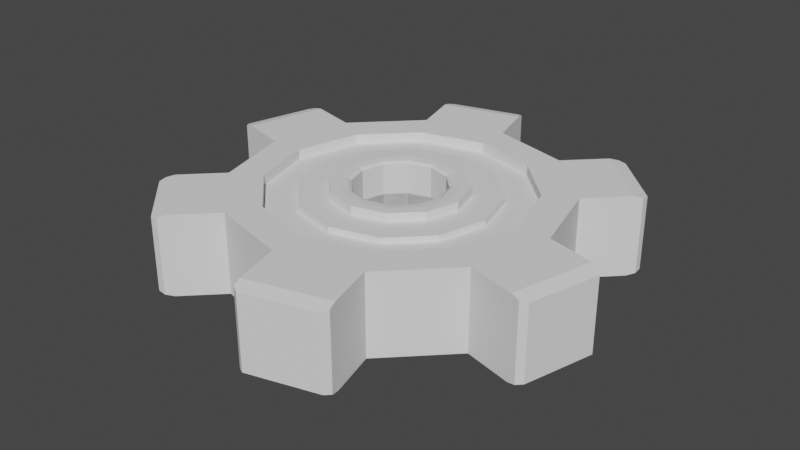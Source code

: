 # Source: 6Gear.blend  (saved by Blender 2.80.75; exported with 4.5.12 LTS)
import bpy
from mathutils import Matrix  # noqa: F401  (used for matrix-valued properties, if any)

bpy.ops.wm.read_factory_settings(use_empty=True)
scene = bpy.context.scene
scene.name = 'Scene'

# ---- collections
col_collection = bpy.data.collections.new('Collection'); scene.collection.children.link(col_collection)

# ---- world
world_world = bpy.data.worlds.new('World'); scene.world = world_world
world_world.use_nodes = True; world_world.node_tree.nodes.clear()
_N = world_world.node_tree.nodes; _L = world_world.node_tree.links
n0 = _N.new('ShaderNodeOutputWorld'); n0.name = 'World Output'; n0.location = (300, 300)
n1 = _N.new('ShaderNodeBackground'); n1.name = 'Background'; n1.location = (10, 300)
n1.inputs[0].default_value = (0.05088, 0.05088, 0.05088, 1.0)
_L.new(n1.outputs[0], n0.inputs[0])
n0.is_active_output = True
world_world.color = (0.05088, 0.05088, 0.05088)
world_world.use_sun_shadow = False
world_world.sun_shadow_jitter_overblur = 0.0

# ---- meshes
me_cylinder_004 = bpy.data.meshes.new('Cylinder.004')
me_cylinder_004.from_pydata([(2.884e-08, 0.7923, 1.0), (0.3961, 0.6861, 1.0), (0.6861, 0.3961, 1.0), (0.7923, -3.089e-08, 1.0), (0.6861, -0.3961, 1.0), (0.3961, -0.6861, 1.0), (1.254e-07, -0.7923, 1.0), (-0.3961, -0.6861, 1.0), (-0.6861, -0.3961, 1.0), (-0.7923, -3.656e-07, 1.0), (-0.6861, 0.3961, 1.0), (-0.3961, 0.6861, 1.0), (0.0, 1.0, 0.0), (0.5, 0.866, 0.0), (0.866, 0.5, 0.0), (1.0, -4.371e-08, 0.0), (0.866, -0.5, 0.0), (0.5, -0.866, 0.0), (1.51e-07, -1.0, 0.0), (-0.5, -0.866, 0.0), (-0.866, -0.5, 0.0), (-1.0, -4.649e-07, 0.0), (-0.866, 0.5, 0.0), (-0.5, 0.866, 0.0), (0.5, 0.866, 1.0), (0.0, 1.0, 1.0), (0.866, 0.5, 1.0), (1.0, -4.371e-08, 1.0), (0.866, -0.5, 1.0), (0.5, -0.866, 1.0), (1.51e-07, -1.0, 1.0), (-0.5, -0.866, 1.0), (-0.866, -0.5, 1.0), (-1.0, -4.649e-07, 1.0), (-0.866, 0.5, 1.0), (-0.5, 0.866, 1.0), (0.2967, 0.5139, 0.754), (6.566e-08, 0.5934, 0.754), (0.5139, 0.2967, 0.754), (0.5934, -1.862e-08, 0.754), (0.5139, -0.2967, 0.754), (0.2967, -0.5139, 0.754), (1.254e-07, -0.5934, 0.754), (-0.2967, -0.5139, 0.754), (-0.5139, -0.2967, 0.754), (-0.5934, -2.613e-07, 0.754), (-0.5139, 0.2967, 0.754), (-0.2967, 0.5139, 0.754), (0.3961, 0.6861, 0.754), (2.884e-08, 0.7923, 0.754), (0.6861, 0.3961, 0.754), (0.7923, -3.089e-08, 0.754), (0.6861, -0.3961, 0.754), (0.3961, -0.6861, 0.754), (1.254e-07, -0.7923, 0.754), (-0.3961, -0.6861, 0.754), (-0.6861, -0.3961, 0.754), (-0.7923, -3.656e-07, 0.754), (-0.6861, 0.3961, 0.754), (-0.3961, 0.6861, 0.754), (0.2054, 0.3557, 0.8951), (9.383e-08, 0.4108, 0.8951), (0.3557, 0.2054, 0.8951), (0.4108, -7.351e-09, 0.8951), (0.3557, -0.2054, 0.8951), (0.2054, -0.3557, 0.8951), (1.366e-07, -0.4108, 0.8951), (-0.2054, -0.3557, 0.8951), (-0.3557, -0.2054, 0.8951), (-0.4108, -1.683e-07, 0.8951), (-0.3557, 0.2054, 0.8951), (-0.2054, 0.3557, 0.8951), (0.2967, 0.5139, 0.8951), (6.566e-08, 0.5934, 0.8951), (0.5139, 0.2967, 0.8951), (0.5934, -1.862e-08, 0.8951), (0.5139, -0.2967, 0.8951), (0.2967, -0.5139, 0.8951), (1.254e-07, -0.5934, 0.8951), (-0.2967, -0.5139, 0.8951), (-0.5139, -0.2967, 0.8951), (-0.5934, -2.613e-07, 0.8951), (-0.5139, 0.2967, 0.8951), (-0.2967, 0.5139, 0.8951), (0.2054, 0.3557, 1.104), (9.383e-08, 0.4108, 1.104), (0.3557, 0.2054, 1.104), (0.4108, -7.351e-09, 1.104), (0.3557, -0.2054, 1.104), (0.2054, -0.3557, 1.104), (1.366e-07, -0.4108, 1.104), (-0.2054, -0.3557, 1.104), (-0.3557, -0.2054, 1.104), (-0.4108, -1.683e-07, 1.104), (-0.3557, 0.2054, 1.104), (-0.2054, 0.3557, 1.104), (0.1404, 0.2432, -0.2799), (1.059e-07, 0.2808, -0.2799), (0.2432, 0.1404, -0.2799), (0.2808, -1.335e-09, -0.2799), (0.2432, -0.1404, -0.2799), (0.1404, -0.2432, -0.2799), (1.447e-07, -0.2808, -0.2799), (-0.1404, -0.2432, -0.2799), (-0.2432, -0.1404, -0.2799), (-0.2808, -1.161e-07, -0.2799), (-0.2432, 0.1404, -0.2799), (-0.1404, 0.2432, -0.2799), (0.1404, 0.2432, 1.035), (0.1765, 0.3057, 1.104), (0.151, 0.2615, 1.084), (9.918e-08, 0.353, 1.104), (1.059e-07, 0.2808, 1.035), (1.038e-07, 0.3019, 1.084), (0.2432, 0.1404, 1.035), (0.3057, 0.1765, 1.104), (0.2615, 0.151, 1.084), (0.2808, -1.335e-09, 1.035), (0.353, -4.676e-09, 1.104), (0.3019, -2.328e-09, 1.084), (0.2432, -0.1404, 1.035), (0.3057, -0.1765, 1.104), (0.2615, -0.151, 1.084), (0.1404, -0.2432, 1.035), (0.1765, -0.3057, 1.104), (0.151, -0.2615, 1.084), (1.447e-07, -0.2808, 1.035), (1.402e-07, -0.353, 1.104), (1.432e-07, -0.3019, 1.084), (-0.1404, -0.2432, 1.035), (-0.1765, -0.3057, 1.104), (-0.151, -0.2615, 1.084), (-0.2432, -0.1404, 1.035), (-0.3057, -0.1765, 1.104), (-0.2615, -0.151, 1.084), (-0.2808, -1.161e-07, 1.035), (-0.353, -1.451e-07, 1.104), (-0.3019, -1.246e-07, 1.084), (-0.2432, 0.1404, 1.035), (-0.3057, 0.1765, 1.104), (-0.2615, 0.151, 1.084), (-0.1404, 0.2432, 1.035), (-0.1765, 0.3057, 1.104), (-0.151, 0.2615, 1.084), (0.7154, 1.081, 1.0), (1.081, 0.7154, 1.0), (1.294, -0.07886, 1.0), (1.16, -0.5789, 1.0), (0.5789, -1.16, 1.0), (0.07886, -1.294, 1.0), (-0.7154, -1.081, 1.0), (-1.081, -0.7154, 1.0), (-1.294, 0.07886, 1.0), (-1.16, 0.5789, 1.0), (-0.5789, 1.16, 1.0), (-0.07886, 1.294, 1.0), (0.7548, 1.121, 0.0), (0.802, 1.121, 0.0), (1.121, 0.802, 0.0), (1.121, 0.7548, 0.0), (1.348, -0.09325, 0.0), (1.372, -0.1342, 0.0), (1.255, -0.5696, 0.0), (1.214, -0.5932, 0.0), (0.5932, -1.214, 0.0), (0.5696, -1.255, 0.0), (0.1342, -1.372, 0.0), (0.09325, -1.348, 0.0), (-0.7548, -1.121, 0.0), (-0.802, -1.121, 0.0), (-1.121, -0.802, 0.0), (-1.121, -0.7548, 0.0), (-1.348, 0.09325, 0.0), (-1.372, 0.1342, 0.0), (-1.255, 0.5696, 0.0), (-1.214, 0.5932, 0.0), (-0.5932, 1.214, 0.0), (-0.5696, 1.255, 0.0), (-0.1342, 1.372, 0.0), (-0.09325, 1.348, 0.0), (0.802, 1.121, 0.911), (0.7548, 1.121, 0.9444), (1.121, 0.7548, 0.9444), (1.121, 0.802, 0.911), (1.372, -0.1342, 0.911), (1.348, -0.09325, 0.9444), (1.214, -0.5932, 0.9444), (1.255, -0.5696, 0.911), (0.5696, -1.255, 0.911), (0.5932, -1.214, 0.9444), (0.09325, -1.348, 0.9444), (0.1342, -1.372, 0.911), (-0.802, -1.121, 0.911), (-0.7548, -1.121, 0.9444), (-1.121, -0.7548, 0.9444), (-1.121, -0.802, 0.911), (-1.372, 0.1342, 0.911), (-1.348, 0.09325, 0.9444), (-1.214, 0.5932, 0.9444), (-1.255, 0.5696, 0.911), (-0.5696, 1.255, 0.911), (-0.5932, 1.214, 0.9444), (-0.09325, 1.348, 0.9444), (-0.1342, 1.372, 0.911)], [], [(12, 25, 24, 13), (14, 26, 27, 15), (22, 175, 198, 153, 34), (16, 28, 29, 17), (18, 30, 31, 19), (20, 32, 33, 21), (12, 179, 202, 155, 25), (8, 7, 55, 56), (22, 34, 35, 23), (27, 146, 185, 160, 15), (157, 180, 183, 158), (28, 147, 146, 27), (29, 148, 189, 164, 17), (161, 184, 187, 162), (30, 149, 148, 29), (31, 150, 193, 168, 19), (165, 188, 191, 166), (32, 151, 150, 31), (33, 152, 197, 172, 21), (169, 192, 195, 170), (34, 153, 152, 33), (35, 154, 201, 176, 23), (173, 196, 199, 174), (25, 155, 154, 35), (182, 183, 180, 181, 144, 145), (177, 200, 203, 178), (20, 171, 194, 151, 32), (18, 167, 190, 149, 30), (16, 163, 186, 147, 28), (14, 159, 182, 145, 26), (0, 1, 24, 25), (1, 2, 26, 24), (2, 3, 27, 26), (3, 4, 28, 27), (4, 5, 29, 28), (5, 6, 30, 29), (6, 7, 31, 30), (7, 8, 32, 31), (8, 9, 33, 32), (9, 10, 34, 33), (10, 11, 35, 34), (11, 0, 25, 35), (47, 46, 82, 83), (1, 0, 49, 48), (6, 5, 53, 54), (11, 10, 58, 59), (4, 3, 51, 52), (9, 8, 56, 57), (2, 1, 48, 50), (7, 6, 54, 55), (0, 11, 59, 49), (5, 4, 52, 53), (10, 9, 57, 58), (3, 2, 50, 51), (37, 36, 48, 49), (36, 38, 50, 48), (38, 39, 51, 50), (39, 40, 52, 51), (40, 41, 53, 52), (41, 42, 54, 53), (42, 43, 55, 54), (43, 44, 56, 55), (44, 45, 57, 56), (45, 46, 58, 57), (46, 47, 59, 58), (47, 37, 49, 59), (62, 60, 84, 86), (40, 39, 75, 76), (45, 44, 80, 81), (38, 36, 72, 74), (43, 42, 78, 79), (37, 47, 83, 73), (41, 40, 76, 77), (46, 45, 81, 82), (39, 38, 74, 75), (44, 43, 79, 80), (36, 37, 73, 72), (42, 41, 77, 78), (61, 60, 72, 73), (60, 62, 74, 72), (62, 63, 75, 74), (63, 64, 76, 75), (64, 65, 77, 76), (65, 66, 78, 77), (66, 67, 79, 78), (67, 68, 80, 79), (68, 69, 81, 80), (69, 70, 82, 81), (70, 71, 83, 82), (71, 61, 73, 83), (126, 123, 101, 102), (67, 66, 90, 91), (61, 71, 95, 85), (65, 64, 88, 89), (70, 69, 93, 94), (63, 62, 86, 87), (68, 67, 91, 92), (60, 61, 85, 84), (66, 65, 89, 90), (71, 70, 94, 95), (64, 63, 87, 88), (69, 68, 92, 93), (114, 108, 96, 98), (111, 109, 84, 85), (120, 117, 99, 100), (121, 124, 89, 88), (123, 120, 100, 101), (129, 126, 102, 103), (132, 129, 103, 104), (135, 132, 104, 105), (138, 135, 105, 106), (141, 138, 106, 107), (117, 114, 98, 99), (136, 139, 94, 93), (115, 118, 87, 86), (130, 133, 92, 91), (109, 115, 86, 84), (124, 127, 90, 89), (139, 142, 95, 94), (118, 121, 88, 87), (133, 136, 93, 92), (112, 141, 107, 97), (127, 130, 91, 90), (142, 111, 85, 95), (109, 111, 113, 110), (110, 113, 112, 108), (115, 109, 110, 116), (116, 110, 108, 114), (118, 115, 116, 119), (119, 116, 114, 117), (121, 118, 119, 122), (122, 119, 117, 120), (124, 121, 122, 125), (125, 122, 120, 123), (127, 124, 125, 128), (128, 125, 123, 126), (130, 127, 128, 131), (131, 128, 126, 129), (133, 130, 131, 134), (134, 131, 129, 132), (136, 133, 134, 137), (137, 134, 132, 135), (139, 136, 137, 140), (140, 137, 135, 138), (142, 139, 140, 143), (143, 140, 138, 141), (111, 142, 143, 113), (113, 143, 141, 112), (108, 112, 97, 96), (186, 187, 184, 185, 146, 147), (190, 191, 188, 189, 148, 149), (194, 195, 192, 193, 150, 151), (198, 199, 196, 197, 152, 153), (202, 203, 200, 201, 154, 155), (26, 145, 144, 24), (180, 157, 156, 181), (182, 159, 158, 183), (184, 161, 160, 185), (186, 163, 162, 187), (188, 165, 164, 189), (190, 167, 166, 191), (192, 169, 168, 193), (194, 171, 170, 195), (196, 173, 172, 197), (198, 175, 174, 199), (200, 177, 176, 201), (202, 179, 178, 203), (24, 144, 181, 156, 13)])
_uv = me_cylinder_004.uv_layers.new(name='UVMap')
_uv.uv.foreach_set('vector', [1.0, 0.75, 1.0, 1.0, 0.9167, 1.0, 0.9167, 0.75, 0.8333, 0.75, 0.8333, 1.0, 0.75, 1.0, 0.75, 0.75, 0.1667, 0.75, 0.1667, 0.75, 0.1667, 0.9861, 0.1667, 1.0, 0.1667, 1.0, 0.6667, 0.75, 0.6667, 1.0, 0.5833, 1.0, 0.5833, 0.75, 0.5, 0.75, 0.5, 1.0, 0.4167, 1.0, 0.4167, 0.75, 0.3333, 0.75, 0.3333, 1.0, 0.25, 1.0, 0.25, 0.75, 7.451e-08, 0.75, 7.451e-08, 0.75, 7.451e-08, 0.9861, 7.451e-08, 1.0, 7.451e-08, 1.0, 0.08533, 0.1549, 0.1549, 0.08533, 0.1549, 0.08533, 0.08533, 0.1549, 0.1667, 0.75, 0.1667, 1.0, 0.08333, 1.0, 0.08333, 0.75, 0.75, 1.0, 0.75, 1.0, 0.75, 0.9861, 0.75, 0.75, 0.75, 0.75, 0.9113, 0.75, 0.9113, 0.9777, 0.8387, 0.9777, 0.8387, 0.75, 0.6667, 1.0, 0.6667, 1.0, 0.75, 1.0, 0.75, 1.0, 0.5833, 1.0, 0.5833, 1.0, 0.5833, 0.9861, 0.5833, 0.75, 0.5833, 0.75, 0.7446, 0.75, 0.7446, 0.9777, 0.672, 0.9777, 0.672, 0.75, 0.5, 1.0, 0.5, 1.0, 0.5833, 1.0, 0.5833, 1.0, 0.4167, 1.0, 0.4167, 1.0, 0.4167, 0.9861, 0.4167, 0.75, 0.4167, 0.75, 0.578, 0.75, 0.578, 0.9777, 0.5054, 0.9777, 0.5054, 0.75, 0.3333, 1.0, 0.3333, 1.0, 0.4167, 1.0, 0.4167, 1.0, 0.25, 1.0, 0.25, 1.0, 0.25, 0.9861, 0.25, 0.75, 0.25, 0.75, 0.4113, 0.75, 0.4113, 0.9777, 0.3387, 0.9777, 0.3387, 0.75, 0.1667, 1.0, 0.1667, 1.0, 0.25, 1.0, 0.25, 1.0, 0.08333, 1.0, 0.08333, 1.0, 0.08333, 0.9861, 0.08333, 0.75, 0.08333, 0.75, 0.2446, 0.75, 0.2446, 0.9777, 0.172, 0.9777, 0.172, 0.75, 7.451e-08, 1.0, 7.451e-08, 1.0, 0.08333, 1.0, 0.08333, 1.0, 0.8333, 0.9861, 0.8387, 0.9777, 0.9113, 0.9777, 0.9167, 0.9861, 0.9167, 1.0, 0.8333, 1.0, 0.07795, 0.75, 0.07795, 0.9777, 0.005383, 0.9777, 0.005383, 0.75, 0.3333, 0.75, 0.3333, 0.75, 0.3333, 0.9861, 0.3333, 1.0, 0.3333, 1.0, 0.5, 0.75, 0.5, 0.75, 0.5, 0.9861, 0.5, 1.0, 0.5, 1.0, 0.6667, 0.75, 0.6667, 0.75, 0.6667, 0.9861, 0.6667, 1.0, 0.6667, 1.0, 0.8333, 0.75, 0.8333, 0.75, 0.8333, 0.9861, 0.8333, 1.0, 0.8333, 1.0, 0.25, 0.4401, 0.3451, 0.4147, 0.37, 0.4578, 0.25, 0.49, 0.3451, 0.4147, 0.4147, 0.3451, 0.4578, 0.37, 0.37, 0.4578, 0.4147, 0.3451, 0.4401, 0.25, 0.49, 0.25, 0.4578, 0.37, 0.4401, 0.25, 0.4147, 0.1549, 0.4578, 0.13, 0.49, 0.25, 0.4147, 0.1549, 0.3451, 0.08533, 0.37, 0.04215, 0.4578, 0.13, 0.3451, 0.08533, 0.25, 0.05985, 0.25, 0.01, 0.37, 0.04215, 0.25, 0.05985, 0.1549, 0.08533, 0.13, 0.04215, 0.25, 0.01, 0.1549, 0.08533, 0.08533, 0.1549, 0.04215, 0.13, 0.13, 0.04215, 0.08533, 0.1549, 0.05985, 0.25, 0.01, 0.25, 0.04215, 0.13, 0.05985, 0.25, 0.08533, 0.3451, 0.04215, 0.37, 0.01, 0.25, 0.08533, 0.3451, 0.1549, 0.4147, 0.13, 0.4578, 0.04215, 0.37, 0.1549, 0.4147, 0.25, 0.4401, 0.25, 0.49, 0.13, 0.4578, 0.1788, 0.3733, 0.1267, 0.3212, 0.1267, 0.3212, 0.1788, 0.3733, 0.3451, 0.4147, 0.25, 0.4401, 0.25, 0.4401, 0.3451, 0.4147, 0.25, 0.05985, 0.3451, 0.08533, 0.3451, 0.08533, 0.25, 0.05985, 0.1549, 0.4147, 0.08533, 0.3451, 0.08533, 0.3451, 0.1549, 0.4147, 0.4147, 0.1549, 0.4401, 0.25, 0.4401, 0.25, 0.4147, 0.1549, 0.05985, 0.25, 0.08533, 0.1549, 0.08533, 0.1549, 0.05985, 0.25, 0.4147, 0.3451, 0.3451, 0.4147, 0.3451, 0.4147, 0.4147, 0.3451, 0.1549, 0.08533, 0.25, 0.05985, 0.25, 0.05985, 0.1549, 0.08533, 0.25, 0.4401, 0.1549, 0.4147, 0.1549, 0.4147, 0.25, 0.4401, 0.3451, 0.08533, 0.4147, 0.1549, 0.4147, 0.1549, 0.3451, 0.08533, 0.08533, 0.3451, 0.05985, 0.25, 0.05985, 0.25, 0.08533, 0.3451, 0.4401, 0.25, 0.4147, 0.3451, 0.4147, 0.3451, 0.4401, 0.25, 0.25, 0.3924, 0.3212, 0.3733, 0.3451, 0.4147, 0.25, 0.4401, 0.3212, 0.3733, 0.3733, 0.3212, 0.4147, 0.3451, 0.3451, 0.4147, 0.3733, 0.3212, 0.3924, 0.25, 0.4401, 0.25, 0.4147, 0.3451, 0.3924, 0.25, 0.3733, 0.1788, 0.4147, 0.1549, 0.4401, 0.25, 0.3733, 0.1788, 0.3212, 0.1267, 0.3451, 0.08533, 0.4147, 0.1549, 0.3212, 0.1267, 0.25, 0.1076, 0.25, 0.05985, 0.3451, 0.08533, 0.25, 0.1076, 0.1788, 0.1267, 0.1549, 0.08533, 0.25, 0.05985, 0.1788, 0.1267, 0.1267, 0.1788, 0.08533, 0.1549, 0.1549, 0.08533, 0.1267, 0.1788, 0.1076, 0.25, 0.05985, 0.25, 0.08533, 0.1549, 0.1076, 0.25, 0.1267, 0.3212, 0.08533, 0.3451, 0.05985, 0.25, 0.1267, 0.3212, 0.1788, 0.3733, 0.1549, 0.4147, 0.08533, 0.3451, 0.1788, 0.3733, 0.25, 0.3924, 0.25, 0.4401, 0.1549, 0.4147, 0.3354, 0.2993, 0.2993, 0.3354, 0.2993, 0.3354, 0.3354, 0.2993, 0.3733, 0.1788, 0.3924, 0.25, 0.3924, 0.25, 0.3733, 0.1788, 0.1076, 0.25, 0.1267, 0.1788, 0.1267, 0.1788, 0.1076, 0.25, 0.3733, 0.3212, 0.3212, 0.3733, 0.3212, 0.3733, 0.3733, 0.3212, 0.1788, 0.1267, 0.25, 0.1076, 0.25, 0.1076, 0.1788, 0.1267, 0.25, 0.3924, 0.1788, 0.3733, 0.1788, 0.3733, 0.25, 0.3924, 0.3212, 0.1267, 0.3733, 0.1788, 0.3733, 0.1788, 0.3212, 0.1267, 0.1267, 0.3212, 0.1076, 0.25, 0.1076, 0.25, 0.1267, 0.3212, 0.3924, 0.25, 0.3733, 0.3212, 0.3733, 0.3212, 0.3924, 0.25, 0.1267, 0.1788, 0.1788, 0.1267, 0.1788, 0.1267, 0.1267, 0.1788, 0.3212, 0.3733, 0.25, 0.3924, 0.25, 0.3924, 0.3212, 0.3733, 0.25, 0.1076, 0.3212, 0.1267, 0.3212, 0.1267, 0.25, 0.1076, 0.25, 0.3486, 0.2993, 0.3354, 0.3212, 0.3733, 0.25, 0.3924, 0.2993, 0.3354, 0.3354, 0.2993, 0.3733, 0.3212, 0.3212, 0.3733, 0.3354, 0.2993, 0.3486, 0.25, 0.3924, 0.25, 0.3733, 0.3212, 0.3486, 0.25, 0.3354, 0.2007, 0.3733, 0.1788, 0.3924, 0.25, 0.3354, 0.2007, 0.2993, 0.1646, 0.3212, 0.1267, 0.3733, 0.1788, 0.2993, 0.1646, 0.25, 0.1514, 0.25, 0.1076, 0.3212, 0.1267, 0.25, 0.1514, 0.2007, 0.1646, 0.1788, 0.1267, 0.25, 0.1076, 0.2007, 0.1646, 0.1646, 0.2007, 0.1267, 0.1788, 0.1788, 0.1267, 0.1646, 0.2007, 0.1514, 0.25, 0.1076, 0.25, 0.1267, 0.1788, 0.1514, 0.25, 0.1646, 0.2993, 0.1267, 0.3212, 0.1076, 0.25, 0.1646, 0.2993, 0.2007, 0.3354, 0.1788, 0.3733, 0.1267, 0.3212, 0.2007, 0.3354, 0.25, 0.3486, 0.25, 0.3924, 0.1788, 0.3733, 0.25, 0.1826, 0.2837, 0.1916, 0.2837, 0.1916, 0.25, 0.1826, 0.2007, 0.1646, 0.25, 0.1514, 0.25, 0.1514, 0.2007, 0.1646, 0.25, 0.3486, 0.2007, 0.3354, 0.2007, 0.3354, 0.25, 0.3486, 0.2993, 0.1646, 0.3354, 0.2007, 0.3354, 0.2007, 0.2993, 0.1646, 0.1646, 0.2993, 0.1514, 0.25, 0.1514, 0.25, 0.1646, 0.2993, 0.3486, 0.25, 0.3354, 0.2993, 0.3354, 0.2993, 0.3486, 0.25, 0.1646, 0.2007, 0.2007, 0.1646, 0.2007, 0.1646, 0.1646, 0.2007, 0.2993, 0.3354, 0.25, 0.3486, 0.25, 0.3486, 0.2993, 0.3354, 0.25, 0.1514, 0.2993, 0.1646, 0.2993, 0.1646, 0.25, 0.1514, 0.2007, 0.3354, 0.1646, 0.2993, 0.1646, 0.2993, 0.2007, 0.3354, 0.3354, 0.2007, 0.3486, 0.25, 0.3486, 0.25, 0.3354, 0.2007, 0.1514, 0.25, 0.1646, 0.2007, 0.1646, 0.2007, 0.1514, 0.25, 0.3084, 0.2837, 0.2837, 0.3084, 0.2837, 0.3084, 0.3084, 0.2837, 0.25, 0.3347, 0.2924, 0.3234, 0.2993, 0.3354, 0.25, 0.3486, 0.3084, 0.2163, 0.3174, 0.25, 0.3174, 0.25, 0.3084, 0.2163, 0.3234, 0.2076, 0.2924, 0.1766, 0.2993, 0.1646, 0.3354, 0.2007, 0.2837, 0.1916, 0.3084, 0.2163, 0.3084, 0.2163, 0.2837, 0.1916, 0.2163, 0.1916, 0.25, 0.1826, 0.25, 0.1826, 0.2163, 0.1916, 0.1916, 0.2163, 0.2163, 0.1916, 0.2163, 0.1916, 0.1916, 0.2163, 0.1826, 0.25, 0.1916, 0.2163, 0.1916, 0.2163, 0.1826, 0.25, 0.1916, 0.2837, 0.1826, 0.25, 0.1826, 0.25, 0.1916, 0.2837, 0.2163, 0.3084, 0.1916, 0.2837, 0.1916, 0.2837, 0.2163, 0.3084, 0.3174, 0.25, 0.3084, 0.2837, 0.3084, 0.2837, 0.3174, 0.25, 0.1653, 0.25, 0.1766, 0.2924, 0.1646, 0.2993, 0.1514, 0.25, 0.3234, 0.2924, 0.3347, 0.25, 0.3486, 0.25, 0.3354, 0.2993, 0.2076, 0.1766, 0.1766, 0.2076, 0.1646, 0.2007, 0.2007, 0.1646, 0.2924, 0.3234, 0.3234, 0.2924, 0.3354, 0.2993, 0.2993, 0.3354, 0.2924, 0.1766, 0.25, 0.1653, 0.25, 0.1514, 0.2993, 0.1646, 0.1766, 0.2924, 0.2076, 0.3234, 0.2007, 0.3354, 0.1646, 0.2993, 0.3347, 0.25, 0.3234, 0.2076, 0.3354, 0.2007, 0.3486, 0.25, 0.1766, 0.2076, 0.1653, 0.25, 0.1514, 0.25, 0.1646, 0.2007, 0.25, 0.3174, 0.2163, 0.3084, 0.2163, 0.3084, 0.25, 0.3174, 0.25, 0.1653, 0.2076, 0.1766, 0.2007, 0.1646, 0.25, 0.1514, 0.2076, 0.3234, 0.25, 0.3347, 0.25, 0.3486, 0.2007, 0.3354, 0.2924, 0.3234, 0.25, 0.3347, 0.25, 0.3174, 0.2837, 0.3084, 0.2837, 0.3084, 0.25, 0.3174, 0.25, 0.3174, 0.2837, 0.3084, 0.3234, 0.2924, 0.2924, 0.3234, 0.2837, 0.3084, 0.3084, 0.2837, 0.3084, 0.2837, 0.2837, 0.3084, 0.2837, 0.3084, 0.3084, 0.2837, 0.3347, 0.25, 0.3234, 0.2924, 0.3084, 0.2837, 0.3174, 0.25, 0.3174, 0.25, 0.3084, 0.2837, 0.3084, 0.2837, 0.3174, 0.25, 0.3234, 0.2076, 0.3347, 0.25, 0.3174, 0.25, 0.3084, 0.2163, 0.3084, 0.2163, 0.3174, 0.25, 0.3174, 0.25, 0.3084, 0.2163, 0.2924, 0.1766, 0.3234, 0.2076, 0.3084, 0.2163, 0.2837, 0.1916, 0.2837, 0.1916, 0.3084, 0.2163, 0.3084, 0.2163, 0.2837, 0.1916, 0.25, 0.1653, 0.2924, 0.1766, 0.2837, 0.1916, 0.25, 0.1826, 0.25, 0.1826, 0.2837, 0.1916, 0.2837, 0.1916, 0.25, 0.1826, 0.2076, 0.1766, 0.25, 0.1653, 0.25, 0.1826, 0.2163, 0.1916, 0.2163, 0.1916, 0.25, 0.1826, 0.25, 0.1826, 0.2163, 0.1916, 0.1766, 0.2076, 0.2076, 0.1766, 0.2163, 0.1916, 0.1916, 0.2163, 0.1916, 0.2163, 0.2163, 0.1916, 0.2163, 0.1916, 0.1916, 0.2163, 0.1653, 0.25, 0.1766, 0.2076, 0.1916, 0.2163, 0.1826, 0.25, 0.1826, 0.25, 0.1916, 0.2163, 0.1916, 0.2163, 0.1826, 0.25, 0.1766, 0.2924, 0.1653, 0.25, 0.1826, 0.25, 0.1916, 0.2837, 0.1916, 0.2837, 0.1826, 0.25, 0.1826, 0.25, 0.1916, 0.2837, 0.2076, 0.3234, 0.1766, 0.2924, 0.1916, 0.2837, 0.2163, 0.3084, 0.2163, 0.3084, 0.1916, 0.2837, 0.1916, 0.2837, 0.2163, 0.3084, 0.25, 0.3347, 0.2076, 0.3234, 0.2163, 0.3084, 0.25, 0.3174, 0.25, 0.3174, 0.2163, 0.3084, 0.2163, 0.3084, 0.25, 0.3174, 0.2837, 0.3084, 0.25, 0.3174, 0.25, 0.3174, 0.2837, 0.3084, 0.6667, 0.9861, 0.672, 0.9777, 0.7446, 0.9777, 0.75, 0.9861, 0.75, 1.0, 0.6667, 1.0, 0.5, 0.9861, 0.5054, 0.9777, 0.578, 0.9777, 0.5833, 0.9861, 0.5833, 1.0, 0.5, 1.0, 0.3333, 0.9861, 0.3387, 0.9777, 0.4113, 0.9777, 0.4167, 0.9861, 0.4167, 1.0, 0.3333, 1.0, 0.1667, 0.9861, 0.172, 0.9777, 0.2446, 0.9777, 0.25, 0.9861, 0.25, 1.0, 0.1667, 1.0, 7.451e-08, 0.9861, 0.005383, 0.9777, 0.07795, 0.9777, 0.08333, 0.9861, 0.08333, 1.0, 7.451e-08, 1.0, 0.8333, 1.0, 0.8333, 1.0, 0.9167, 1.0, 0.9167, 1.0, 0.9113, 0.9777, 0.9113, 0.75, 0.9167, 0.75, 0.9167, 0.9861, 0.8333, 0.9861, 0.8333, 0.75, 0.8387, 0.75, 0.8387, 0.9777, 0.7446, 0.9777, 0.7446, 0.75, 0.75, 0.75, 0.75, 0.9861, 0.6667, 0.9861, 0.6667, 0.75, 0.672, 0.75, 0.672, 0.9777, 0.578, 0.9777, 0.578, 0.75, 0.5833, 0.75, 0.5833, 0.9861, 0.5, 0.9861, 0.5, 0.75, 0.5054, 0.75, 0.5054, 0.9777, 0.4113, 0.9777, 0.4113, 0.75, 0.4167, 0.75, 0.4167, 0.9861, 0.3333, 0.9861, 0.3333, 0.75, 0.3387, 0.75, 0.3387, 0.9777, 0.2446, 0.9777, 0.2446, 0.75, 0.25, 0.75, 0.25, 0.9861, 0.1667, 0.9861, 0.1667, 0.75, 0.172, 0.75, 0.172, 0.9777, 0.07795, 0.9777, 0.07795, 0.75, 0.08333, 0.75, 0.08333, 0.9861, 7.451e-08, 0.9861, 7.451e-08, 0.75, 0.005383, 0.75, 0.005383, 0.9777, 0.9167, 1.0, 0.9167, 1.0, 0.9167, 0.9861, 0.9167, 0.75, 0.9167, 0.75])
me_cylinder_004.use_remesh_preserve_volume = False
me_cylinder_004.use_remesh_preserve_attributes = False
me_cylinder_004.use_mirror_vertex_groups = False
me_cylinder_004.update()

# ---- objects
ob_cylinder = bpy.data.objects.new('Cylinder', me_cylinder_004)

# ---- transforms, parenting, visibility, modifiers, constraints
ob_cylinder.location = (0.9845, -0.1565, 0.672)
ob_cylinder.scale = (1.0, 1.0, 0.2514)
ob_cylinder.lineart.crease_threshold = 0.0
_m = ob_cylinder.modifiers.new('Mirror', 'MIRROR')
_m.use_axis = (False, False, True)

# ---- collection membership
col_collection.objects.link(ob_cylinder)

# ---- scene / render settings (as saved in the file)
scene.frame_start = 1; scene.frame_end = 250; scene.frame_set(1)
scene.render.engine = 'BLENDER_EEVEE_NEXT'
scene.cycles.use_denoising = False
scene.cycles.samples = 128
scene.cycles.sampling_pattern = 'TABULATED_SOBOL'
scene.cycles.use_adaptive_sampling = False
scene.cycles.use_light_tree = False
scene.view_settings.view_transform = 'Filmic'
bpy.context.view_layer.update()

# ---- added for rendering (the .blend has no active camera and no usable light): camera, sun
cam_auto = bpy.data.cameras.new('AutoCamera')
cam_auto.lens = 50.0
cam_auto.sensor_width = 36.0
cam_auto.clip_end = 1000.0
ob_auto_camera = bpy.data.objects.new('AutoCamera', cam_auto)
scene.collection.objects.link(ob_auto_camera)
ob_auto_camera.location = (4.6106, -4.50779, 3.57289)
ob_auto_camera.rotation_euler = (1.09748, -7.21219e-08, 0.694738)
scene.camera = ob_auto_camera
light_auto_sun = bpy.data.lights.new('AutoSun', 'SUN')
light_auto_sun.energy = 3.0
light_auto_sun.angle = 0.0523599
ob_auto_sun = bpy.data.objects.new('AutoSun', light_auto_sun)
scene.collection.objects.link(ob_auto_sun)
ob_auto_sun.rotation_euler = (0.872665, 0.174533, 0.523599)
bpy.context.view_layer.update()
